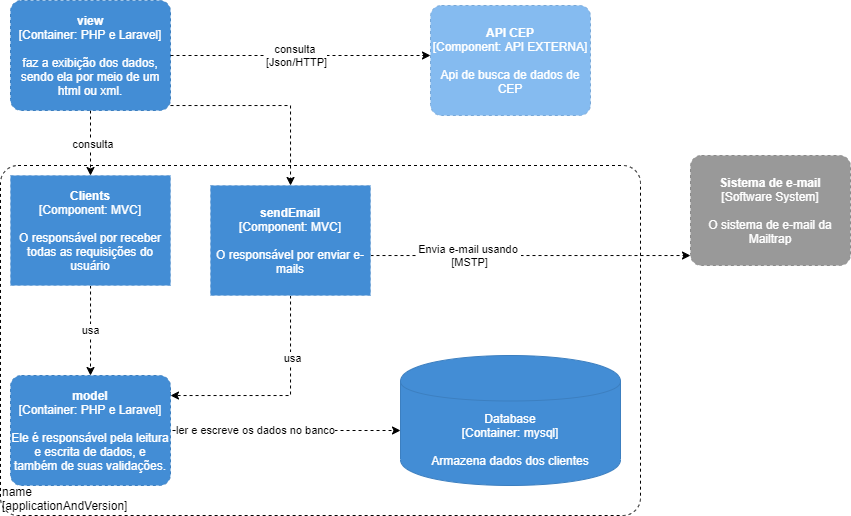

The diagram above was exported from draw.io. Its source (the exported page's mxGraphModel, read from the mxfile embedded in the PNG):
<mxGraphModel dx="447" dy="275" grid="1" gridSize="10" guides="1" tooltips="1" connect="1" arrows="1" fold="1" page="1" pageScale="1" pageWidth="827" pageHeight="1169" math="0" shadow="0">
  <root>
    <mxCell id="0" />
    <mxCell id="1" parent="0" />
    <object placeholders="1" c4Name="name" c4Type="ExecutionEnvironment" c4Application="applicationAndVersion" label="&lt;div style=&quot;text-align: left&quot;&gt;%c4Name%&lt;/div&gt;&lt;div style=&quot;text-align: left&quot;&gt;[%c4Application%]&lt;/div&gt;" id="K4sY9txIeS9rrK8h6JSo-3">
      <mxCell style="rounded=1;whiteSpace=wrap;html=1;labelBackgroundColor=none;align=left;arcSize=5;verticalAlign=bottom;metaEdit=1;metaData={&quot;c4Type&quot;:{&quot;editable&quot;:false}};points=[[0.25,0,0],[0.5,0,0],[0.75,0,0],[1,0.25,0],[1,0.5,0],[1,0.75,0],[0.75,1,0],[0.5,1,0],[0.25,1,0],[0,0.75,0],[0,0.5,0],[0,0.25,0]];dashed=1;fillColor=none;" vertex="1" parent="1">
        <mxGeometry x="50" y="640" width="640" height="350" as="geometry" />
      </mxCell>
    </object>
    <object placeholders="1" c4Type="Database" c4Technology="mysql" c4Description="Armazena dados dos clientes" label="%c4Type%&lt;div&gt;[Container:&amp;nbsp;%c4Technology%]&lt;/div&gt;&lt;br&gt;&lt;div&gt;%c4Description%&lt;/div&gt;" id="K4sY9txIeS9rrK8h6JSo-1">
      <mxCell style="shape=cylinder;whiteSpace=wrap;html=1;boundedLbl=1;rounded=0;labelBackgroundColor=none;fillColor=#438DD5;fontSize=12;fontColor=#ffffff;align=center;strokeColor=#3C7FC0;metaEdit=1;points=[[0.5,0,0],[1,0.25,0],[1,0.5,0],[1,0.75,0],[0.5,1,0],[0,0.75,0],[0,0.5,0],[0,0.25,0]];metaData={&quot;c4Type&quot;:{&quot;editable&quot;:false}};" vertex="1" parent="1">
        <mxGeometry x="450" y="830" width="220" height="130" as="geometry" />
      </mxCell>
    </object>
    <mxCell id="K4sY9txIeS9rrK8h6JSo-19" style="edgeStyle=orthogonalEdgeStyle;rounded=0;orthogonalLoop=1;jettySize=auto;html=1;dashed=1;entryX=0.5;entryY=0;entryDx=0;entryDy=0;entryPerimeter=0;" edge="1" parent="1" source="K4sY9txIeS9rrK8h6JSo-26" target="K4sY9txIeS9rrK8h6JSo-49">
      <mxGeometry relative="1" as="geometry">
        <mxPoint x="210" y="785" as="sourcePoint" />
        <mxPoint x="440" y="785" as="targetPoint" />
      </mxGeometry>
    </mxCell>
    <mxCell id="K4sY9txIeS9rrK8h6JSo-21" style="edgeStyle=orthogonalEdgeStyle;rounded=0;orthogonalLoop=1;jettySize=auto;html=1;dashed=1;exitX=1.002;exitY=0.157;exitDx=0;exitDy=0;exitPerimeter=0;" edge="1" parent="1" source="K4sY9txIeS9rrK8h6JSo-29" target="K4sY9txIeS9rrK8h6JSo-1">
      <mxGeometry relative="1" as="geometry">
        <mxPoint x="320" y="970" as="sourcePoint" />
        <Array as="points">
          <mxPoint x="210" y="905" />
        </Array>
      </mxGeometry>
    </mxCell>
    <mxCell id="K4sY9txIeS9rrK8h6JSo-32" value="ler e escreve os dados no banco" style="edgeLabel;html=1;align=center;verticalAlign=middle;resizable=0;points=[];" vertex="1" connectable="0" parent="K4sY9txIeS9rrK8h6JSo-21">
      <mxGeometry x="0.1589" relative="1" as="geometry">
        <mxPoint x="-24" as="offset" />
      </mxGeometry>
    </mxCell>
    <mxCell id="K4sY9txIeS9rrK8h6JSo-56" style="edgeStyle=orthogonalEdgeStyle;rounded=0;orthogonalLoop=1;jettySize=auto;html=1;dashed=1;" edge="1" parent="1" source="K4sY9txIeS9rrK8h6JSo-26" target="K4sY9txIeS9rrK8h6JSo-50">
      <mxGeometry relative="1" as="geometry">
        <Array as="points">
          <mxPoint x="340" y="580" />
        </Array>
      </mxGeometry>
    </mxCell>
    <object placeholders="1" c4Name="view" c4Type="Container" c4Technology="PHP e Laravel" c4Description=" faz a  exibição dos dados, sendo ela por meio de um html ou xml." label="&lt;b&gt;%c4Name%&lt;/b&gt;&lt;div&gt;[%c4Type%: %c4Technology%]&lt;/div&gt;&lt;br&gt;&lt;div&gt;%c4Description%&lt;/div&gt;" id="K4sY9txIeS9rrK8h6JSo-26">
      <mxCell style="rounded=1;whiteSpace=wrap;html=1;labelBackgroundColor=none;fillColor=#438DD5;fontColor=#ffffff;align=center;arcSize=10;strokeColor=#3C7FC0;metaEdit=1;metaData={&quot;c4Type&quot;:{&quot;editable&quot;:false}};points=[[0.25,0,0],[0.5,0,0],[0.75,0,0],[1,0.25,0],[1,0.5,0],[1,0.75,0],[0.75,1,0],[0.5,1,0],[0.25,1,0],[0,0.75,0],[0,0.5,0],[0,0.25,0]];dashed=1;" vertex="1" parent="1">
        <mxGeometry x="60" y="475" width="160" height="110.00000000000001" as="geometry" />
      </mxCell>
    </object>
    <mxCell id="K4sY9txIeS9rrK8h6JSo-43" style="edgeStyle=orthogonalEdgeStyle;rounded=0;orthogonalLoop=1;jettySize=auto;html=1;dashed=1;" edge="1" parent="1" source="K4sY9txIeS9rrK8h6JSo-26" target="K4sY9txIeS9rrK8h6JSo-42">
      <mxGeometry relative="1" as="geometry">
        <Array as="points">
          <mxPoint x="160" y="550" />
          <mxPoint x="160" y="550" />
        </Array>
      </mxGeometry>
    </mxCell>
    <mxCell id="K4sY9txIeS9rrK8h6JSo-45" value="consulta&amp;nbsp;&lt;br&gt;[Json/HTTP]" style="edgeLabel;html=1;align=center;verticalAlign=middle;resizable=0;points=[];" vertex="1" connectable="0" parent="K4sY9txIeS9rrK8h6JSo-43">
      <mxGeometry x="0.4238" y="-1" relative="1" as="geometry">
        <mxPoint x="-59" y="-1" as="offset" />
      </mxGeometry>
    </mxCell>
    <object placeholders="1" c4Name="model" c4Type="Container" c4Technology="PHP e Laravel" c4Description=" Ele é responsável pela leitura e escrita de dados, e também de suas validações." label="&lt;b&gt;%c4Name%&lt;/b&gt;&lt;div&gt;[%c4Type%: %c4Technology%]&lt;/div&gt;&lt;br&gt;&lt;div&gt;%c4Description%&lt;/div&gt;" id="K4sY9txIeS9rrK8h6JSo-29">
      <mxCell style="rounded=1;whiteSpace=wrap;html=1;labelBackgroundColor=none;fontColor=#ffffff;align=center;arcSize=10;strokeColor=#3C7FC0;metaEdit=1;metaData={&quot;c4Type&quot;:{&quot;editable&quot;:false}};points=[[0.25,0,0],[0.5,0,0],[0.75,0,0],[1,0.25,0],[1,0.5,0],[1,0.75,0],[0.75,1,0],[0.5,1,0],[0.25,1,0],[0,0.75,0],[0,0.5,0],[0,0.25,0]];dashed=1;fillColor=#438DD5;" vertex="1" parent="1">
        <mxGeometry x="60" y="850" width="160" height="110.00000000000001" as="geometry" />
      </mxCell>
    </object>
    <mxCell id="K4sY9txIeS9rrK8h6JSo-37" style="edgeStyle=orthogonalEdgeStyle;rounded=0;orthogonalLoop=1;jettySize=auto;html=1;dashed=1;" edge="1" parent="1" source="K4sY9txIeS9rrK8h6JSo-50" target="K4sY9txIeS9rrK8h6JSo-34">
      <mxGeometry relative="1" as="geometry">
        <mxPoint x="320" y="970" as="sourcePoint" />
        <Array as="points">
          <mxPoint x="680" y="730" />
          <mxPoint x="680" y="730" />
        </Array>
      </mxGeometry>
    </mxCell>
    <mxCell id="K4sY9txIeS9rrK8h6JSo-41" value="Envia e-mail usando &lt;br&gt;[MSTP]" style="edgeLabel;html=1;align=center;verticalAlign=middle;resizable=0;points=[];" vertex="1" connectable="0" parent="K4sY9txIeS9rrK8h6JSo-37">
      <mxGeometry x="-0.3832" relative="1" as="geometry">
        <mxPoint as="offset" />
      </mxGeometry>
    </mxCell>
    <object placeholders="1" c4Name="Sistema de e-mail" c4Type="Software System" c4Description="O sistema de e-mail da Mailtrap" label="&lt;b&gt;%c4Name%&lt;/b&gt;&lt;div&gt;[%c4Type%]&lt;/div&gt;&lt;br&gt;&lt;div&gt;%c4Description%&lt;/div&gt;" id="K4sY9txIeS9rrK8h6JSo-34">
      <mxCell style="rounded=1;whiteSpace=wrap;html=1;labelBackgroundColor=none;fillColor=#999999;fontColor=#ffffff;align=center;arcSize=10;strokeColor=#8A8A8A;metaEdit=1;metaData={&quot;c4Type&quot;:{&quot;editable&quot;:false}};points=[[0.25,0,0],[0.5,0,0],[0.75,0,0],[1,0.25,0],[1,0.5,0],[1,0.75,0],[0.75,1,0],[0.5,1,0],[0.25,1,0],[0,0.75,0],[0,0.5,0],[0,0.25,0]];dashed=1;" vertex="1" parent="1">
        <mxGeometry x="740" y="630" width="160" height="110.00000000000001" as="geometry" />
      </mxCell>
    </object>
    <object placeholders="1" c4Name="API CEP" c4Type="Component" c4Technology="API EXTERNA" c4Description="Api de busca de dados de CEP" label="&lt;b&gt;%c4Name%&lt;/b&gt;&lt;div&gt;[%c4Type%: %c4Technology%]&lt;/div&gt;&lt;br&gt;&lt;div&gt;%c4Description%&lt;/div&gt;" id="K4sY9txIeS9rrK8h6JSo-42">
      <mxCell style="rounded=1;whiteSpace=wrap;html=1;labelBackgroundColor=none;fillColor=#85BBF0;fontColor=#ffffff;align=center;arcSize=10;strokeColor=#78A8D8;metaEdit=1;metaData={&quot;c4Type&quot;:{&quot;editable&quot;:false}};points=[[0.25,0,0],[0.5,0,0],[0.75,0,0],[1,0.25,0],[1,0.5,0],[1,0.75,0],[0.75,1,0],[0.5,1,0],[0.25,1,0],[0,0.75,0],[0,0.5,0],[0,0.25,0]];dashed=1;" vertex="1" parent="1">
        <mxGeometry x="480" y="480" width="160" height="110.00000000000001" as="geometry" />
      </mxCell>
    </object>
    <mxCell id="K4sY9txIeS9rrK8h6JSo-58" value="usa" style="edgeStyle=orthogonalEdgeStyle;rounded=0;orthogonalLoop=1;jettySize=auto;html=1;entryX=0.5;entryY=0;entryDx=0;entryDy=0;entryPerimeter=0;dashed=1;" edge="1" parent="1" source="K4sY9txIeS9rrK8h6JSo-49" target="K4sY9txIeS9rrK8h6JSo-29">
      <mxGeometry relative="1" as="geometry">
        <Array as="points">
          <mxPoint x="140" y="810" />
          <mxPoint x="140" y="810" />
        </Array>
      </mxGeometry>
    </mxCell>
    <object placeholders="1" c4Name="Clients" c4Type="Component" c4Technology="MVC" c4Description="O responsável por receber todas as requisições do usuário" label="&lt;b&gt;%c4Name%&lt;/b&gt;&lt;div&gt;[%c4Type%: %c4Technology%]&lt;/div&gt;&lt;br&gt;&lt;div&gt;%c4Description%&lt;/div&gt;" id="K4sY9txIeS9rrK8h6JSo-49">
      <mxCell style="rounded=1;whiteSpace=wrap;html=1;labelBackgroundColor=none;fontColor=#ffffff;align=center;arcSize=0;strokeColor=#78A8D8;metaEdit=1;metaData={&quot;c4Type&quot;:{&quot;editable&quot;:false}};points=[[0.25,0,0],[0.5,0,0],[0.75,0,0],[1,0.25,0],[1,0.5,0],[1,0.75,0],[0.75,1,0],[0.5,1,0],[0.25,1,0],[0,0.75,0],[0,0.5,0],[0,0.25,0]];dashed=1;fillColor=#438DD5;" vertex="1" parent="1">
        <mxGeometry x="60" y="650" width="160" height="110" as="geometry" />
      </mxCell>
    </object>
    <mxCell id="K4sY9txIeS9rrK8h6JSo-60" style="edgeStyle=orthogonalEdgeStyle;rounded=0;orthogonalLoop=1;jettySize=auto;html=1;dashed=1;" edge="1" parent="1" source="K4sY9txIeS9rrK8h6JSo-50" target="K4sY9txIeS9rrK8h6JSo-29">
      <mxGeometry relative="1" as="geometry">
        <Array as="points">
          <mxPoint x="340" y="870" />
        </Array>
      </mxGeometry>
    </mxCell>
    <mxCell id="K4sY9txIeS9rrK8h6JSo-61" value="usa" style="edgeLabel;html=1;align=center;verticalAlign=middle;resizable=0;points=[];" vertex="1" connectable="0" parent="K4sY9txIeS9rrK8h6JSo-60">
      <mxGeometry x="-0.4326" y="2" relative="1" as="geometry">
        <mxPoint as="offset" />
      </mxGeometry>
    </mxCell>
    <object placeholders="1" c4Name="sendEmail" c4Type="Component" c4Technology="MVC" c4Description="O responsável por enviar e-mails" label="&lt;b&gt;%c4Name%&lt;/b&gt;&lt;div&gt;[%c4Type%: %c4Technology%]&lt;/div&gt;&lt;br&gt;&lt;div&gt;%c4Description%&lt;/div&gt;" id="K4sY9txIeS9rrK8h6JSo-50">
      <mxCell style="rounded=1;whiteSpace=wrap;html=1;labelBackgroundColor=none;fontColor=#ffffff;align=center;arcSize=0;strokeColor=#78A8D8;metaEdit=1;metaData={&quot;c4Type&quot;:{&quot;editable&quot;:false}};points=[[0.25,0,0],[0.5,0,0],[0.75,0,0],[1,0.25,0],[1,0.5,0],[1,0.75,0],[0.75,1,0],[0.5,1,0],[0.25,1,0],[0,0.75,0],[0,0.5,0],[0,0.25,0]];dashed=1;fillColor=#438DD5;" vertex="1" parent="1">
        <mxGeometry x="260" y="660" width="160" height="110" as="geometry" />
      </mxCell>
    </object>
    <mxCell id="K4sY9txIeS9rrK8h6JSo-55" value="consulta&amp;nbsp;" style="edgeLabel;html=1;align=center;verticalAlign=middle;resizable=0;points=[];" vertex="1" connectable="0" parent="1">
      <mxGeometry x="150.0010344827586" y="619.9999999999999" as="geometry">
        <mxPoint x="-6" y="-1" as="offset" />
      </mxGeometry>
    </mxCell>
  </root>
</mxGraphModel>